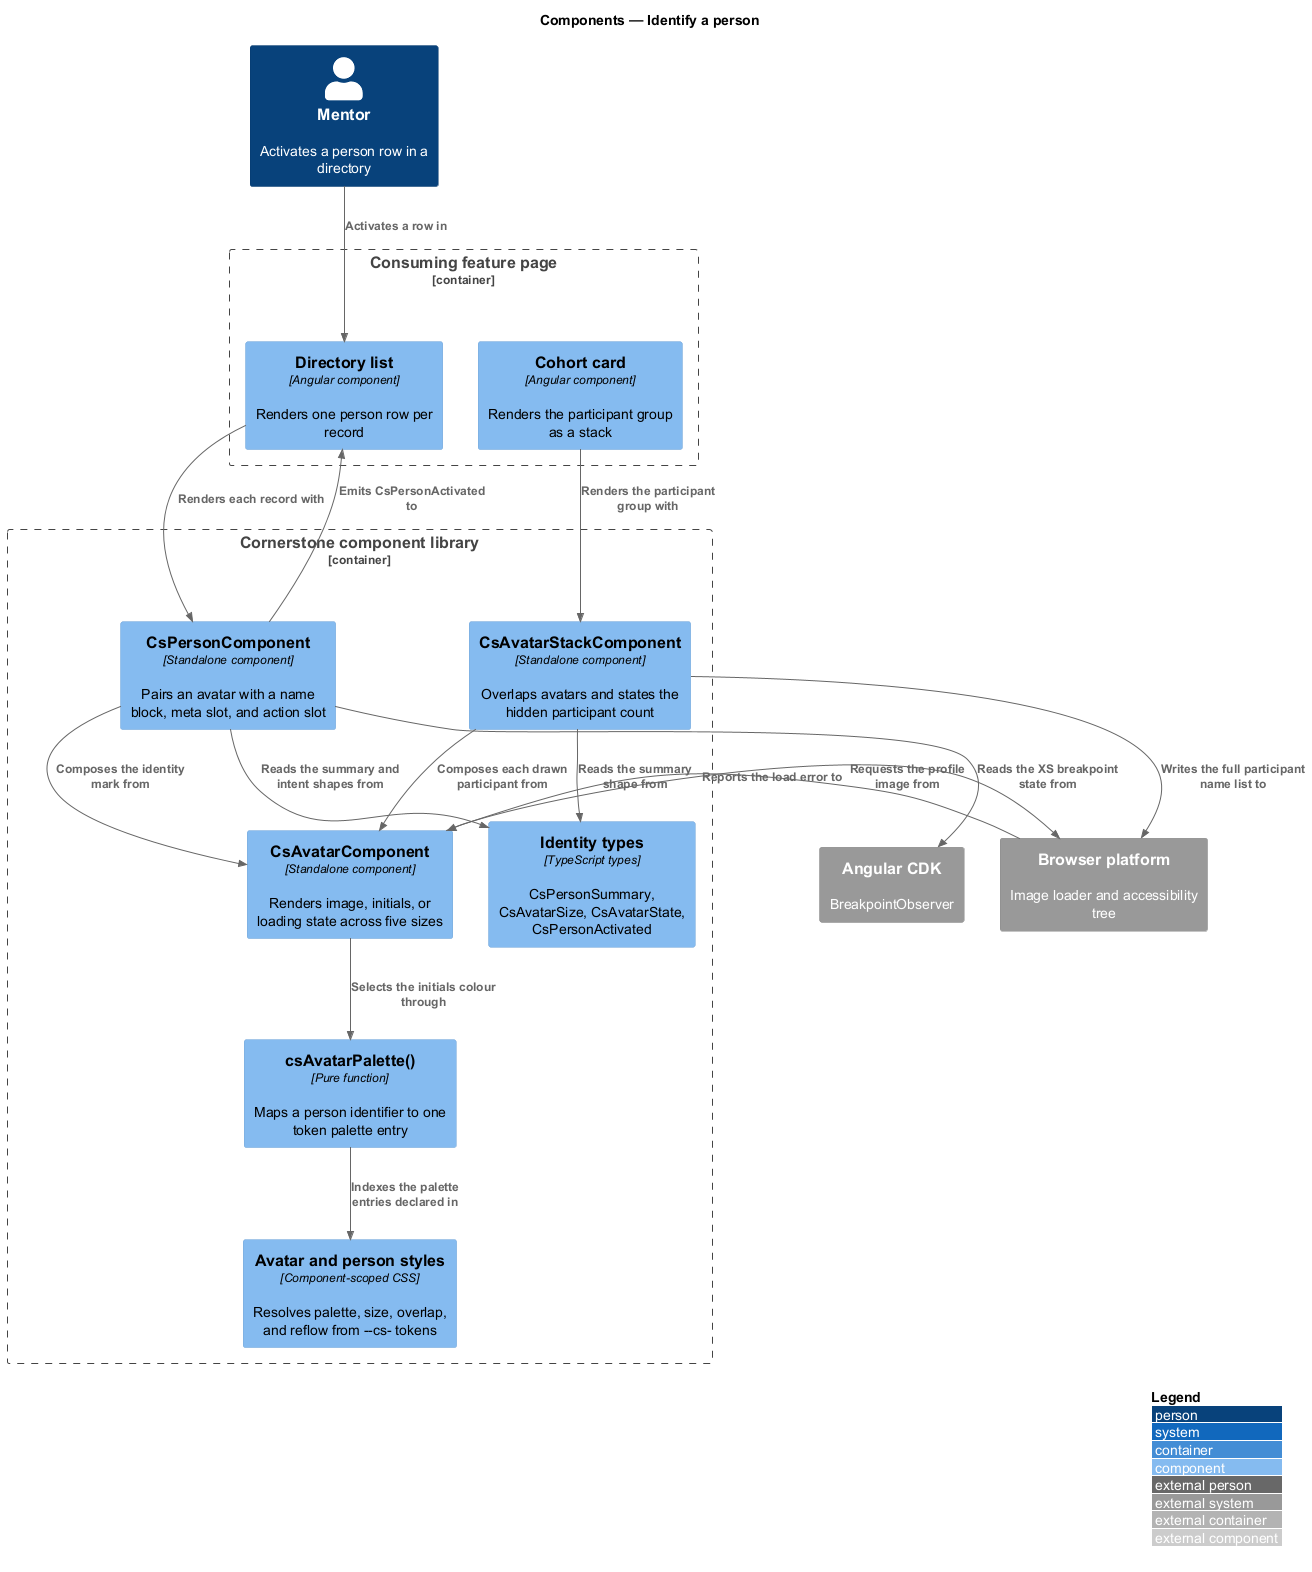

The diagram above was rendered by PlantUML. Its source (embedded in the PNG):
@startuml
!include <C4/C4_Component>
LAYOUT_WITH_LEGEND()
title Components — Identify a person

Person(mentor, "Mentor", "Activates a person row in a directory")

Container_Boundary(lib, "Cornerstone component library") {
  Component(avatar, "CsAvatarComponent", "Standalone component", "Renders image, initials, or loading state across five sizes")
  Component(palette, "csAvatarPalette()", "Pure function", "Maps a person identifier to one token palette entry")
  Component(stack, "CsAvatarStackComponent", "Standalone component", "Overlaps avatars and states the hidden participant count")
  Component(person, "CsPersonComponent", "Standalone component", "Pairs an avatar with a name block, meta slot, and action slot")
  Component(types, "Identity types", "TypeScript types", "CsPersonSummary, CsAvatarSize, CsAvatarState, CsPersonActivated")
  Component(styles, "Avatar and person styles", "Component-scoped CSS", "Resolves palette, size, overlap, and reflow from --cs- tokens")
}

Container_Boundary(page, "Consuming feature page") {
  Component(dir, "Directory list", "Angular component", "Renders one person row per record")
  Component(card, "Cohort card", "Angular component", "Renders the participant group as a stack")
}

System_Ext(cdk, "Angular CDK", "BreakpointObserver")
System_Ext(browser, "Browser platform", "Image loader and accessibility tree")

Rel(mentor, dir, "Activates a row in")
Rel(dir, person, "Renders each record with")
Rel(card, stack, "Renders the participant group with")
Rel(person, avatar, "Composes the identity mark from")
Rel(stack, avatar, "Composes each drawn participant from")
Rel(avatar, palette, "Selects the initials colour through")
Rel(palette, styles, "Indexes the palette entries declared in")
Rel(avatar, browser, "Requests the profile image from")
Rel(browser, avatar, "Reports the load error to")
Rel(person, cdk, "Reads the XS breakpoint state from")
Rel(person, types, "Reads the summary and intent shapes from")
Rel(stack, types, "Reads the summary shape from")
Rel(person, dir, "Emits CsPersonActivated to")
Rel(stack, browser, "Writes the full participant name list to")
@enduml